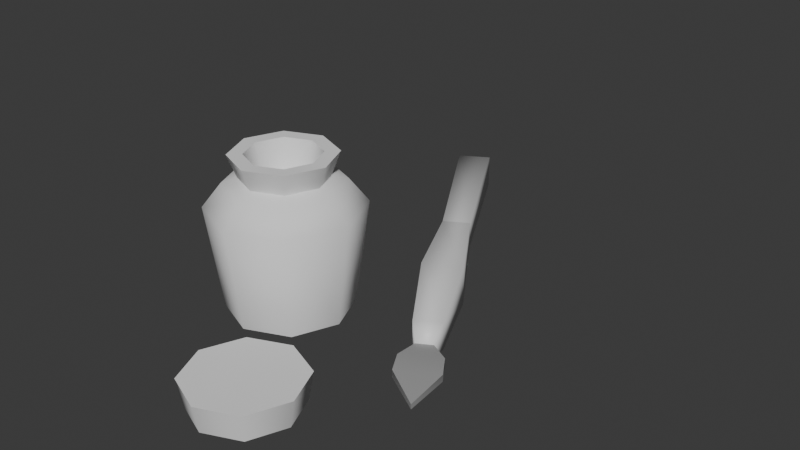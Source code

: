 # Source: Inkwell.blend  (saved by Blender 4.5.90; exported with 4.5.12 LTS)
import bpy
from mathutils import Matrix  # noqa: F401  (used for matrix-valued properties, if any)

bpy.ops.wm.read_factory_settings(use_empty=True)
scene = bpy.context.scene
scene.name = 'Scene'

# ---- collections
col_inkwell = bpy.data.collections.new('Inkwell'); scene.collection.children.link(col_inkwell)

# ---- materials (node trees are filled in below, after node groups)
mat_base = bpy.data.materials.new('base')
mat_alt = bpy.data.materials.new('alt')

# ---- node groups
ng_smooth_by_angle = bpy.data.node_groups.new('Smooth by Angle', 'GeometryNodeTree')
_s = ng_smooth_by_angle.interface.new_socket(name='Mesh', in_out='OUTPUT', socket_type='NodeSocketGeometry')
_s = ng_smooth_by_angle.interface.new_socket(name='Mesh', in_out='INPUT', socket_type='NodeSocketGeometry')
_s = ng_smooth_by_angle.interface.new_socket(name='Angle', in_out='INPUT', socket_type='NodeSocketFloat')
_s.subtype = 'ANGLE'
_s.default_value = 0.5236
_s.min_value = 0.0
_s.max_value = 3.142
_s.description = 'Maximum face angle for smooth edges'
_s = ng_smooth_by_angle.interface.new_socket(name='Ignore Sharpness', in_out='INPUT', socket_type='NodeSocketBool')
_s.force_non_field = True
ng_smooth_by_angle.description = 'Set the sharpness of mesh edges based on the angle between the neighboring faces'
ng_smooth_by_angle.is_modifier = True
_N = ng_smooth_by_angle.nodes; _L = ng_smooth_by_angle.links
n0 = _N.new('GeometryNodeSetShadeSmooth'); n0.name = 'Set Shade Smooth'; n0.location = (120, -80)
n0.domain = 'EDGE'
n1 = _N.new('GeometryNodeSetShadeSmooth'); n1.name = 'Set Shade Smooth.001'; n1.location = (300, -80)
n2 = _N.new('NodeGroupOutput'); n2.name = 'Group Output'; n2.location = (480, -80)
n3 = _N.new('GeometryNodeInputMeshEdgeAngle'); n3.name = 'Edge Angle'; n3.location = (-440, -240)
n4 = _N.new('NodeGroupInput'); n4.name = 'Group Input'; n4.location = (-80, -80)
n5 = _N.new('GeometryNodeInputEdgeSmooth'); n5.name = 'Is Edge Smooth'; n5.location = (-260, -120)
n6 = _N.new('GeometryNodeInputShadeSmooth'); n6.name = 'Is Shade Smooth'; n6.location = (-440, -397)
n7 = _N.new('FunctionNodeCompare'); n7.name = 'Compare'; n7.location = (-260, -260)
n7.operation = 'LESS_EQUAL'
n7.inputs[6].default_value = (0.0, 0.0, 0.0, 0.0)
n7.inputs[7].default_value = (0.0, 0.0, 0.0, 0.0)
n8 = _N.new('FunctionNodeBooleanMath'); n8.name = 'Boolean Math.001'; n8.location = (-80, -260)
n9 = _N.new('NodeGroupInput'); n9.name = 'Group Input.001'; n9.location = (-440, -329)
n10 = _N.new('NodeGroupInput'); n10.name = 'Group Input.002'; n10.location = (-259, -189)
n11 = _N.new('FunctionNodeBooleanMath'); n11.name = 'Boolean Math'; n11.location = (-80, -149)
n11.operation = 'OR'
n12 = _N.new('FunctionNodeBooleanMath'); n12.name = 'Boolean Math.002'; n12.location = (-260, -380)
n12.operation = 'OR'
n13 = _N.new('NodeGroupInput'); n13.name = 'Group Input.003'; n13.location = (-440, -460)
_L.new(n3.outputs[0], n7.inputs[0])
_L.new(n1.outputs[0], n2.inputs[0])
_L.new(n9.outputs[1], n7.inputs[1])
_L.new(n7.outputs[0], n8.inputs[0])
_L.new(n4.outputs[0], n0.inputs[0])
_L.new(n0.outputs[0], n1.inputs[0])
_L.new(n8.outputs[0], n0.inputs[2])
_L.new(n10.outputs[2], n11.inputs[1])
_L.new(n5.outputs[0], n11.inputs[0])
_L.new(n11.outputs[0], n0.inputs[1])
_L.new(n13.outputs[2], n12.inputs[1])
_L.new(n6.outputs[0], n12.inputs[0])
_L.new(n12.outputs[0], n8.inputs[1])
n2.is_active_output = True

# ---- material node trees
mat_base.use_nodes = True; mat_base.node_tree.nodes.clear()
_N = mat_base.node_tree.nodes; _L = mat_base.node_tree.links
n0 = _N.new('ShaderNodeBsdfPrincipled'); n0.name = 'Principled BSDF'; n0.location = (-200, 100)
n1 = _N.new('ShaderNodeOutputMaterial'); n1.name = 'Material Output'; n1.location = (200, 100)
_L.new(n0.outputs[0], n1.inputs[0])
n1.is_active_output = True
mat_alt.use_nodes = True; mat_alt.node_tree.nodes.clear()
_N = mat_alt.node_tree.nodes; _L = mat_alt.node_tree.links
n0 = _N.new('ShaderNodeBsdfPrincipled'); n0.name = 'Principled BSDF'; n0.location = (-200, 100)
n0.inputs[0].default_value = (0.3, 0.3, 0.3, 1.0)
n1 = _N.new('ShaderNodeOutputMaterial'); n1.name = 'Material Output'; n1.location = (200, 100)
_L.new(n0.outputs[0], n1.inputs[0])
n1.is_active_output = True

# ---- world
world_world = bpy.data.worlds.new('World'); scene.world = world_world
world_world.use_nodes = True; world_world.node_tree.nodes.clear()
_N = world_world.node_tree.nodes; _L = world_world.node_tree.links
n0 = _N.new('ShaderNodeOutputWorld'); n0.name = 'World Output'; n0.location = (200, 100)
n1 = _N.new('ShaderNodeBackground'); n1.name = 'Background'; n1.location = (-200, 100)
n1.inputs[0].default_value = (0.05088, 0.05088, 0.05088, 1.0)
_L.new(n1.outputs[0], n0.inputs[0])
n0.is_active_output = True
world_world.color = (0.05088, 0.05088, 0.05088)
world_world.sun_shadow_jitter_overblur = 0.0

# ---- meshes
me_inwellshape = bpy.data.meshes.new('InwellShape')
me_inwellshape.from_pydata([(0.0, 1.0, 0.0), (-2.042e-09, 0.6899, 2.139), (0.7071, 0.7071, 0.0), (0.4879, 0.4879, 2.139), (1.0, 0.0, 0.0), (0.6899, 0.0, 2.139), (0.7071, -0.7071, 0.0), (0.4879, -0.4879, 2.139), (0.0, -1.0, 0.0), (-2.042e-09, -0.6899, 2.139), (-0.7071, -0.7071, 0.0), (-0.4879, -0.4879, 2.139), (-1.0, 0.0, 0.0), (-0.6899, 0.0, 2.139), (-0.7071, 0.7071, 0.0), (-0.4879, 0.4879, 2.139), (0.4172, 0.4172, 2.5), (-3.369e-09, 0.5901, 2.5), (0.5901, 0.0, 2.5), (0.4172, -0.4172, 2.5), (-3.369e-09, -0.5901, 2.5), (-0.4172, -0.4172, 2.5), (-0.5901, 0.0, 2.5), (-0.4172, 0.4172, 2.5), (0.6597, 0.6597, 2.057), (0.8709, 0.8709, 1.681), (-1.726e-09, 1.232, 1.681), (-2.054e-09, 0.933, 2.057), (0.933, 0.0, 2.057), (1.232, 0.0, 1.681), (0.6597, -0.6597, 2.057), (0.8709, -0.8709, 1.681), (-2.054e-09, -0.933, 2.057), (-1.726e-09, -1.232, 1.681), (-0.6597, -0.6597, 2.057), (-0.8709, -0.8709, 1.681), (-0.933, 0.0, 2.057), (-1.232, 0.0, 1.681), (-0.6597, 0.6597, 2.057), (-0.8709, 0.8709, 1.681), (0.5853, 0.5853, 2.5), (-3.369e-09, 0.8277, 2.5), (0.8277, 0.0, 2.5), (0.5853, -0.5853, 2.5), (-3.369e-09, -0.8277, 2.5), (-0.5853, -0.5853, 2.5), (-0.8277, 0.0, 2.5), (-0.5853, 0.5853, 2.5), (0.3129, 0.3129, 2.0), (-2.527e-09, 0.4426, 2.0), (0.4426, 0.0, 2.0), (0.3129, -0.3129, 2.0), (-2.527e-09, -0.4426, 2.0), (-0.3129, -0.3129, 2.0), (-0.4426, 0.0, 2.0), (-0.3129, 0.3129, 2.0)], [], [(1, 15, 47, 41), (0, 2, 4, 6, 8, 10, 12, 14), (13, 11, 45, 46), (9, 7, 43, 44), (5, 3, 40, 42), (15, 13, 46, 47), (11, 9, 44, 45), (7, 5, 42, 43), (3, 1, 41, 40), (25, 26, 27, 24), (29, 25, 24, 28), (31, 29, 28, 30), (33, 31, 30, 32), (35, 33, 32, 34), (37, 35, 34, 36), (39, 37, 36, 38), (26, 39, 38, 27), (1, 3, 24, 27), (0, 26, 25, 2), (2, 25, 29, 4), (3, 5, 28, 24), (14, 39, 26, 0), (15, 1, 27, 38), (4, 29, 31, 6), (5, 7, 30, 28), (6, 31, 33, 8), (7, 9, 32, 30), (8, 33, 35, 10), (9, 11, 34, 32), (10, 35, 37, 12), (11, 13, 36, 34), (12, 37, 39, 14), (13, 15, 38, 36), (16, 17, 49, 48), (17, 16, 40, 41), (16, 18, 42, 40), (18, 19, 43, 42), (19, 20, 44, 43), (20, 21, 45, 44), (21, 22, 46, 45), (22, 23, 47, 46), (23, 17, 41, 47), (48, 49, 55, 54, 53, 52, 51, 50), (17, 23, 55, 49), (22, 21, 53, 54), (20, 19, 51, 52), (18, 16, 48, 50), (23, 22, 54, 55), (21, 20, 52, 53), (19, 18, 50, 51)])
me_inwellshape.polygons.foreach_set('use_smooth', [True] * 50)
_uv = me_inwellshape.uv_layers.new(name='UVMap')
_uv.uv.foreach_set('vector', [0.25, 0.3318, 0.1922, 0.3078, 0.1922, 0.3078, 0.25, 0.3318, 0.75, 0.49, 0.9197, 0.4197, 0.99, 0.25, 0.9197, 0.08029, 0.75, 0.01, 0.5803, 0.08029, 0.51, 0.25, 0.5803, 0.4197, 0.1682, 0.25, 0.1922, 0.1922, 0.1922, 0.1922, 0.1682, 0.25, 0.25, 0.1682, 0.3078, 0.1922, 0.3078, 0.1922, 0.25, 0.1682, 0.3318, 0.25, 0.3078, 0.3078, 0.3078, 0.3078, 0.3318, 0.25, 0.1922, 0.3078, 0.1682, 0.25, 0.1682, 0.25, 0.1922, 0.3078, 0.1922, 0.1922, 0.25, 0.1682, 0.25, 0.1682, 0.1922, 0.1922, 0.3078, 0.1922, 0.3318, 0.25, 0.3318, 0.25, 0.3078, 0.1922, 0.3078, 0.3078, 0.25, 0.3318, 0.25, 0.3318, 0.3078, 0.3078, 0.4188, 0.4188, 0.25, 0.4888, 0.25, 0.4255, 0.3741, 0.3741, 0.4888, 0.25, 0.4188, 0.4188, 0.3741, 0.3741, 0.4255, 0.25, 0.4188, 0.08115, 0.4888, 0.25, 0.4255, 0.25, 0.3741, 0.1259, 0.25, 0.01121, 0.4188, 0.08115, 0.3741, 0.1259, 0.25, 0.07447, 0.08115, 0.08115, 0.25, 0.01121, 0.25, 0.07447, 0.1259, 0.1259, 0.01121, 0.25, 0.08115, 0.08115, 0.1259, 0.1259, 0.07447, 0.25, 0.08115, 0.4188, 0.01121, 0.25, 0.07447, 0.25, 0.1259, 0.3741, 0.25, 0.4888, 0.08115, 0.4188, 0.1259, 0.3741, 0.25, 0.4255, 0.25, 0.3318, 0.3078, 0.3078, 0.3741, 0.3741, 0.25, 0.4255, 1.0, 0.5, 1.0, 0.9202, 0.875, 0.9202, 0.875, 0.5, 0.875, 0.5, 0.875, 0.9202, 0.75, 0.9202, 0.75, 0.5, 0.3078, 0.3078, 0.3318, 0.25, 0.4255, 0.25, 0.3741, 0.3741, 0.125, 0.5, 0.125, 0.9202, 0.0, 0.9202, 0.0, 0.5, 0.1922, 0.3078, 0.25, 0.3318, 0.25, 0.4255, 0.1259, 0.3741, 0.75, 0.5, 0.75, 0.9202, 0.625, 0.9202, 0.625, 0.5, 0.3318, 0.25, 0.3078, 0.1922, 0.3741, 0.1259, 0.4255, 0.25, 0.625, 0.5, 0.625, 0.9202, 0.5, 0.9202, 0.5, 0.5, 0.3078, 0.1922, 0.25, 0.1682, 0.25, 0.07447, 0.3741, 0.1259, 0.5, 0.5, 0.5, 0.9202, 0.375, 0.9202, 0.375, 0.5, 0.25, 0.1682, 0.1922, 0.1922, 0.1259, 0.1259, 0.25, 0.07447, 0.375, 0.5, 0.375, 0.9202, 0.25, 0.9202, 0.25, 0.5, 0.1922, 0.1922, 0.1682, 0.25, 0.07447, 0.25, 0.1259, 0.1259, 0.25, 0.5, 0.25, 0.9202, 0.125, 0.9202, 0.125, 0.5, 0.1682, 0.25, 0.1922, 0.3078, 0.1259, 0.3741, 0.07447, 0.25, 0.2912, 0.2912, 0.25, 0.3083, 0.25, 0.3083, 0.2912, 0.2912, 0.25, 0.3083, 0.2912, 0.2912, 0.3078, 0.3078, 0.25, 0.3318, 0.2912, 0.2912, 0.3083, 0.25, 0.3318, 0.25, 0.3078, 0.3078, 0.3083, 0.25, 0.2912, 0.2088, 0.3078, 0.1922, 0.3318, 0.25, 0.2912, 0.2088, 0.25, 0.1917, 0.25, 0.1682, 0.3078, 0.1922, 0.25, 0.1917, 0.2088, 0.2088, 0.1922, 0.1922, 0.25, 0.1682, 0.2088, 0.2088, 0.1917, 0.25, 0.1682, 0.25, 0.1922, 0.1922, 0.1917, 0.25, 0.2088, 0.2912, 0.1922, 0.3078, 0.1682, 0.25, 0.2088, 0.2912, 0.25, 0.3083, 0.25, 0.3318, 0.1922, 0.3078, 0.2912, 0.2912, 0.25, 0.3083, 0.2088, 0.2912, 0.1917, 0.25, 0.2088, 0.2088, 0.25, 0.1917, 0.2912, 0.2088, 0.3083, 0.25, 0.25, 0.3083, 0.2088, 0.2912, 0.2088, 0.2912, 0.25, 0.3083, 0.1917, 0.25, 0.2088, 0.2088, 0.2088, 0.2088, 0.1917, 0.25, 0.25, 0.1917, 0.2912, 0.2088, 0.2912, 0.2088, 0.25, 0.1917, 0.3083, 0.25, 0.2912, 0.2912, 0.2912, 0.2912, 0.3083, 0.25, 0.2088, 0.2912, 0.1917, 0.25, 0.1917, 0.25, 0.2088, 0.2912, 0.2088, 0.2088, 0.25, 0.1917, 0.25, 0.1917, 0.2088, 0.2088, 0.2912, 0.2088, 0.3083, 0.25, 0.3083, 0.25, 0.2912, 0.2088])
me_inwellshape.update()
me_inwellshape.normals_split_custom_set([tuple(v) for v in zip(*[iter([0.0, 0.8589, 0.5121, -0.6074, 0.6074, 0.5121, -0.6166, 0.6166, 0.4895, 0.0, 0.872, 0.4895, 0.0, 0.7323, -0.6809, 0.5178, 0.5178, -0.6809, 0.7323, 0.0, -0.6809, 0.5178, -0.5178, -0.6809, 0.0, -0.7323, -0.6809, -0.5178, -0.5178, -0.6809, -0.7323, 0.0, -0.6809, -0.5178, 0.5178, -0.6809, -0.8589, 0.0, 0.5121, -0.6074, -0.6074, 0.5121, -0.6166, -0.6166, 0.4895, -0.872, 0.0, 0.4895, 0.0, -0.8589, 0.5121, 0.6074, -0.6074, 0.5121, 0.6166, -0.6166, 0.4895, 0.0, -0.872, 0.4895, 0.8589, 0.0, 0.5121, 0.6074, 0.6074, 0.5121, 0.6166, 0.6166, 0.4895, 0.872, 0.0, 0.4895, -0.6074, 0.6074, 0.5121, -0.8589, 0.0, 0.5121, -0.872, 0.0, 0.4895, -0.6166, 0.6166, 0.4895, -0.6074, -0.6074, 0.5121, 0.0, -0.8589, 0.5121, 0.0, -0.872, 0.4895, -0.6166, -0.6166, 0.4895, 0.6074, -0.6074, 0.5121, 0.8589, 0.0, 0.5121, 0.872, 0.0, 0.4895, 0.6166, -0.6166, 0.4895, 0.6074, 0.6074, 0.5121, 0.0, 0.8589, 0.5121, 0.0, 0.872, 0.4895, 0.6166, 0.6166, 0.4895, 0.686, 0.686, 0.2426, -1.214e-08, 0.9701, 0.2426, -1.065e-08, 0.6184, 0.7859, 0.4373, 0.4373, 0.7859, 0.9701, 0.0, 0.2426, 0.686, 0.686, 0.2426, 0.4373, 0.4373, 0.7859, 0.6184, 0.0, 0.7859, 0.686, -0.686, 0.2426, 0.9701, 0.0, 0.2426, 0.6184, 0.0, 0.7859, 0.4373, -0.4373, 0.7859, 1.214e-08, -0.9701, 0.2426, 0.686, -0.686, 0.2426, 0.4373, -0.4373, 0.7859, 1.065e-08, -0.6184, 0.7859, -0.686, -0.686, 0.2426, 1.214e-08, -0.9701, 0.2426, 1.065e-08, -0.6184, 0.7859, -0.4373, -0.4373, 0.7859, -0.9701, 0.0, 0.2426, -0.686, -0.686, 0.2426, -0.4373, -0.4373, 0.7859, -0.6184, 0.0, 0.7859, -0.686, 0.686, 0.2426, -0.9701, 0.0, 0.2426, -0.6184, 0.0, 0.7859, -0.4373, 0.4373, 0.7859, -1.214e-08, 0.9701, 0.2426, -0.686, 0.686, 0.2426, -0.4373, 0.4373, 0.7859, -1.065e-08, 0.6184, 0.7859, 0.0, 0.8589, 0.5121, 0.6074, 0.6074, 0.5121, 0.4373, 0.4373, 0.7859, -1.065e-08, 0.6184, 0.7859, 0.0, 0.7323, -0.6809, -1.214e-08, 0.9701, 0.2426, 0.686, 0.686, 0.2426, 0.5178, 0.5178, -0.6809, 0.5178, 0.5178, -0.6809, 0.686, 0.686, 0.2426, 0.9701, 0.0, 0.2426, 0.7323, 0.0, -0.6809, 0.6074, 0.6074, 0.5121, 0.8589, 0.0, 0.5121, 0.6184, 0.0, 0.7859, 0.4373, 0.4373, 0.7859, -0.5178, 0.5178, -0.6809, -0.686, 0.686, 0.2426, -1.214e-08, 0.9701, 0.2426, 0.0, 0.7323, -0.6809, -0.6074, 0.6074, 0.5121, 0.0, 0.8589, 0.5121, -1.065e-08, 0.6184, 0.7859, -0.4373, 0.4373, 0.7859, 0.7323, 0.0, -0.6809, 0.9701, 0.0, 0.2426, 0.686, -0.686, 0.2426, 0.5178, -0.5178, -0.6809, 0.8589, 0.0, 0.5121, 0.6074, -0.6074, 0.5121, 0.4373, -0.4373, 0.7859, 0.6184, 0.0, 0.7859, 0.5178, -0.5178, -0.6809, 0.686, -0.686, 0.2426, 1.214e-08, -0.9701, 0.2426, 0.0, -0.7323, -0.6809, 0.6074, -0.6074, 0.5121, 0.0, -0.8589, 0.5121, 1.065e-08, -0.6184, 0.7859, 0.4373, -0.4373, 0.7859, 0.0, -0.7323, -0.6809, 1.214e-08, -0.9701, 0.2426, -0.686, -0.686, 0.2426, -0.5178, -0.5178, -0.6809, 0.0, -0.8589, 0.5121, -0.6074, -0.6074, 0.5121, -0.4373, -0.4373, 0.7859, 1.065e-08, -0.6184, 0.7859, -0.5178, -0.5178, -0.6809, -0.686, -0.686, 0.2426, -0.9701, 0.0, 0.2426, -0.7323, 0.0, -0.6809, -0.6074, -0.6074, 0.5121, -0.8589, 0.0, 0.5121, -0.6184, 0.0, 0.7859, -0.4373, -0.4373, 0.7859, -0.7323, 0.0, -0.6809, -0.9701, 0.0, 0.2426, -0.686, 0.686, 0.2426, -0.5178, 0.5178, -0.6809, -0.8589, 0.0, 0.5121, -0.6074, 0.6074, 0.5121, -0.4373, 0.4373, 0.7859, -0.6184, 0.0, 0.7859, -0.3432, -0.3432, 0.8743, -4.439e-08, -0.4853, 0.8743, -5.405e-08, -0.6787, 0.7344, -0.4799, -0.4799, 0.7344, -4.439e-08, -0.4853, 0.8743, -0.3432, -0.3432, 0.8743, 0.6166, 0.6166, 0.4895, 0.0, 0.872, 0.4895, -0.3432, -0.3432, 0.8743, -0.4853, 0.0, 0.8743, 0.872, 0.0, 0.4895, 0.6166, 0.6166, 0.4895, -0.4853, 0.0, 0.8743, -0.3432, 0.3432, 0.8743, 0.6166, -0.6166, 0.4895, 0.872, 0.0, 0.4895, -0.3432, 0.3432, 0.8743, 4.439e-08, 0.4853, 0.8743, 0.0, -0.872, 0.4895, 0.6166, -0.6166, 0.4895, 4.439e-08, 0.4853, 0.8743, 0.3432, 0.3432, 0.8743, -0.6166, -0.6166, 0.4895, 0.0, -0.872, 0.4895, 0.3432, 0.3432, 0.8743, 0.4853, 0.0, 0.8743, -0.872, 0.0, 0.4895, -0.6166, -0.6166, 0.4895, 0.4853, 0.0, 0.8743, 0.3432, -0.3432, 0.8743, -0.6166, 0.6166, 0.4895, -0.872, 0.0, 0.4895, 0.3432, -0.3432, 0.8743, -4.439e-08, -0.4853, 0.8743, 0.0, 0.872, 0.4895, -0.6166, 0.6166, 0.4895, -0.4799, -0.4799, 0.7344, -5.405e-08, -0.6787, 0.7344, 0.4799, -0.4799, 0.7344, 0.6787, 0.0, 0.7344, 0.4799, 0.4799, 0.7344, 5.405e-08, 0.6787, 0.7344, -0.4799, 0.4799, 0.7344, -0.6787, 0.0, 0.7344, -4.439e-08, -0.4853, 0.8743, 0.3432, -0.3432, 0.8743, 0.4799, -0.4799, 0.7344, -5.405e-08, -0.6787, 0.7344, 0.4853, 0.0, 0.8743, 0.3432, 0.3432, 0.8743, 0.4799, 0.4799, 0.7344, 0.6787, 0.0, 0.7344, 4.439e-08, 0.4853, 0.8743, -0.3432, 0.3432, 0.8743, -0.4799, 0.4799, 0.7344, 5.405e-08, 0.6787, 0.7344, -0.4853, 0.0, 0.8743, -0.3432, -0.3432, 0.8743, -0.4799, -0.4799, 0.7344, -0.6787, 0.0, 0.7344, 0.3432, -0.3432, 0.8743, 0.4853, 0.0, 0.8743, 0.6787, 0.0, 0.7344, 0.4799, -0.4799, 0.7344, 0.3432, 0.3432, 0.8743, 4.439e-08, 0.4853, 0.8743, 5.405e-08, 0.6787, 0.7344, 0.4799, 0.4799, 0.7344, -0.3432, 0.3432, 0.8743, -0.4853, 0.0, 0.8743, -0.6787, 0.0, 0.7344, -0.4799, 0.4799, 0.7344])] * 3)])
me_foutainpenshape = bpy.data.meshes.new('FoutainPenShape')
me_foutainpenshape.from_pydata([(-0.149, 1.101, -0.15), (-0.149, 1.101, 0.15), (0.151, 1.1, -0.15), (0.151, 1.1, 0.15), (0.1588, 4.264, -0.1542), (0.1588, 4.264, 0.1542), (-0.1496, 4.264, -0.1542), (-0.1496, 4.264, 0.1542), (0.2247, 2.601, 0.2222), (-0.2197, 2.601, -0.2222), (0.2247, 2.601, -0.2222), (-0.2197, 2.601, 0.2222), (0.09214, 0.7776, 0.09136), (0.09214, 0.7611, -0.09136), (-0.09057, 0.7612, -0.09136), (-0.09057, 0.7777, 0.09136), (0.09201, 0.7699, 0.03914), (0.09201, 0.7626, -0.03914), (-0.09044, 0.7627, -0.03914), (-0.09044, 0.77, 0.03914), (-7.451e-09, -0.3849, -0.09247), (-7.451e-09, -0.3849, -0.1483), (-0.232, 0.1446, 0.007229), (-0.222, 0.4655, 0.03914), (0.2231, 0.4653, 0.03914), (0.2327, 0.1443, 0.007229), (0.2231, 0.454, -0.03914), (0.2327, 0.1341, -0.06561), (-0.232, 0.1343, -0.06561), (-0.222, 0.4542, -0.03914), (-0.1816, 6.918, -0.1892), (-0.08122, 7.089, -0.08908), (-0.1816, 6.918, 0.1892), (-0.08122, 7.089, 0.08908), (0.09694, 7.089, -0.08908), (0.1969, 6.917, -0.1892), (0.1969, 6.917, 0.1892), (0.09694, 7.089, 0.08908)], [], [(10, 8, 3, 2), (0, 2, 13, 14), (10, 2, 0, 9), (8, 5, 7, 11), (9, 11, 7, 6), (0, 1, 11, 9), (3, 8, 11, 1), (4, 10, 9, 6), (4, 5, 8, 10), (13, 12, 15, 14), (3, 1, 15, 12), (2, 3, 12, 13), (1, 0, 14, 15), (17, 18, 19, 16), (27, 28, 29, 26), (28, 22, 23, 29), (25, 27, 26, 24), (22, 25, 24, 23), (22, 28, 21, 20), (16, 19, 23, 24), (25, 22, 20), (19, 18, 29, 23), (27, 25, 20, 21), (17, 16, 24, 26), (28, 27, 21), (18, 17, 26, 29), (35, 30, 31, 34), (30, 32, 33, 31), (32, 36, 37, 33), (36, 35, 34, 37), (35, 4, 6, 30), (31, 33, 37, 34), (6, 7, 32, 30), (5, 36, 32, 7), (35, 36, 5, 4)])
me_foutainpenshape.polygons.foreach_set('use_smooth', [True] * 35)
me_foutainpenshape.polygons.foreach_set('material_index', [0, 0, 0, 0, 0, 0, 0, 0, 0, 0, 0, 0, 0, 1, 1, 1, 1, 1, 1, 1, 1, 1, 1, 1, 1, 1, 0, 0, 0, 0, 0, 0, 0, 0, 0])
_k = set([(4, 5), (4, 6), (5, 7), (6, 7), (16, 17), (16, 19), (16, 24), (17, 18), (17, 26), (18, 19), (18, 29), (19, 23), (20, 21), (20, 22), (20, 25), (21, 27), (21, 28), (22, 23), (24, 25), (26, 27), (28, 29)])
me_foutainpenshape.attributes.new('sharp_edge', 'BOOLEAN', 'EDGE').data.foreach_set('value', [ (min(e.vertices), max(e.vertices)) in _k for e in me_foutainpenshape.edges])
_uv = me_foutainpenshape.uv_layers.new(name='UVMap')
_uv.uv.foreach_set('vector', [0.375, 0.4375, 0.625, 0.4375, 0.625, 0.5, 0.375, 0.5, 0.375, 0.75, 0.375, 0.5, 0.375, 0.5, 0.375, 0.75, 0.3125, 0.5, 0.375, 0.5, 0.375, 0.75, 0.3125, 0.75, 0.6875, 0.5, 0.75, 0.5, 0.75, 0.75, 0.6875, 0.75, 0.375, 0.8125, 0.625, 0.8125, 0.625, 0.875, 0.375, 0.875, 0.375, 0.75, 0.625, 0.75, 0.625, 0.8125, 0.375, 0.8125, 0.625, 0.5, 0.6875, 0.5, 0.6875, 0.75, 0.625, 0.75, 0.25, 0.5, 0.3125, 0.5, 0.3125, 0.75, 0.25, 0.75, 0.375, 0.375, 0.625, 0.375, 0.625, 0.4375, 0.375, 0.4375, 0.375, 0.5, 0.625, 0.5, 0.625, 0.75, 0.375, 0.75, 0.625, 0.5, 0.625, 0.75, 0.625, 0.75, 0.625, 0.5, 0.375, 0.5, 0.625, 0.5, 0.625, 0.5, 0.375, 0.5, 0.625, 0.75, 0.375, 0.75, 0.375, 0.75, 0.625, 0.75, 0.375, 0.5, 0.375, 0.75, 0.625, 0.75, 0.625, 0.5, 0.375, 0.5, 0.375, 0.75, 0.375, 0.75, 0.375, 0.5, 0.375, 0.75, 0.625, 0.75, 0.625, 0.75, 0.375, 0.75, 0.625, 0.5, 0.375, 0.5, 0.375, 0.5, 0.625, 0.5, 0.625, 0.75, 0.625, 0.5, 0.625, 0.5, 0.625, 0.75, 0.625, 0.75, 0.375, 0.75, 0.375, 0.75, 0.625, 0.75, 0.625, 0.5, 0.625, 0.75, 0.625, 0.75, 0.625, 0.5, 0.625, 0.5, 0.625, 0.75, 0.625, 0.5, 0.625, 0.75, 0.375, 0.75, 0.375, 0.75, 0.625, 0.75, 0.375, 0.5, 0.625, 0.5, 0.625, 0.5, 0.375, 0.5, 0.375, 0.5, 0.625, 0.5, 0.625, 0.5, 0.375, 0.5, 0.375, 0.75, 0.375, 0.5, 0.375, 0.75, 0.375, 0.75, 0.375, 0.5, 0.375, 0.5, 0.375, 0.75, 0.375, 0.2518, 0.375, 0.0, 0.4278, 0.05278, 0.4278, 0.1972, 0.375, 0.0, 0.625, 0.0, 0.5722, 0.05278, 0.4278, 0.05278, 0.625, 0.0, 0.625, 0.2518, 0.5722, 0.1972, 0.5722, 0.05278, 0.625, 0.2518, 0.375, 0.2518, 0.4278, 0.1972, 0.5722, 0.1972, 0.1269, 0.5, 0.25, 0.5, 0.25, 0.75, 0.1269, 0.75, 0.4278, 0.05278, 0.5722, 0.05278, 0.5722, 0.1972, 0.4278, 0.1972, 0.375, 0.875, 0.625, 0.875, 0.625, 0.9981, 0.375, 0.9981, 0.75, 0.5, 0.8731, 0.5, 0.8731, 0.75, 0.75, 0.75, 0.375, 0.2518, 0.625, 0.2518, 0.625, 0.375, 0.375, 0.375])
me_foutainpenshape.materials.append(mat_base)
me_foutainpenshape.materials.append(mat_alt)
me_foutainpenshape.update()
me_foutainpenshape.normals_split_custom_set([tuple(v) for v in zip(*[iter([0.7071, -0.005719, -0.7071, 0.7071, -0.005721, 0.7071, 0.698, -0.1519, 0.6998, 0.6999, -0.1499, -0.6983, -0.7002, -0.1486, -0.6983, 0.6999, -0.1499, -0.6983, 0.5214, -0.6902, -0.5018, -0.5223, -0.6895, -0.5017, 0.7071, -0.005719, -0.7071, 0.6999, -0.1499, -0.6983, -0.7002, -0.1486, -0.6983, -0.7071, -0.004155, -0.7071, 0.7071, -0.005721, 0.7071, 0.7061, 0.05689, 0.7059, -0.7058, 0.05863, 0.706, -0.7071, -0.004156, 0.7071, -0.7071, -0.004155, -0.7071, -0.7071, -0.004156, 0.7071, -0.7058, 0.05863, 0.706, -0.7058, 0.05863, -0.706, -0.7002, -0.1486, -0.6983, -0.6983, -0.1506, 0.6998, -0.7071, -0.004156, 0.7071, -0.7071, -0.004155, -0.7071, 0.698, -0.1519, 0.6998, 0.7071, -0.005721, 0.7071, -0.7071, -0.004156, 0.7071, -0.6983, -0.1506, 0.6998, 0.7061, 0.05689, -0.7059, 0.7071, -0.005719, -0.7071, -0.7071, -0.004155, -0.7071, -0.7058, 0.05863, -0.706, 0.7061, 0.05689, -0.7059, 0.7061, 0.05689, 0.7059, 0.7071, -0.005721, 0.7071, 0.7071, -0.005719, -0.7071, 0.5214, -0.6902, -0.5018, 0.5304, -0.6454, 0.5496, -0.5313, -0.6447, 0.5496, -0.5223, -0.6895, -0.5017, 0.698, -0.1519, 0.6998, -0.6983, -0.1506, 0.6998, -0.5313, -0.6447, 0.5496, 0.5304, -0.6454, 0.5496, 0.6999, -0.1499, -0.6983, 0.698, -0.1519, 0.6998, 0.5304, -0.6454, 0.5496, 0.5214, -0.6902, -0.5018, -0.6983, -0.1506, 0.6998, -0.7002, -0.1486, -0.6983, -0.5223, -0.6895, -0.5017, -0.5313, -0.6447, 0.5496, 0.000506, 0.9957, -0.09288, 0.000506, 0.9957, -0.09288, 0.000506, 0.9957, -0.09288, 0.000506, 0.9957, -0.09288, 5.82e-05, 0.1146, -0.9934, 5.821e-05, 0.1146, -0.9934, 2.323e-05, 0.04773, -0.9989, 2.322e-05, 0.04772, -0.9989, -0.9734, -0.2286, 0.01721, -0.988, -0.1543, 0.01098, -0.9705, 0.2394, -0.02887, -0.9803, 0.1961, -0.02381, 0.9877, -0.1556, 0.01113, 0.9731, -0.2299, 0.01734, 0.9806, 0.1948, -0.02362, 0.9708, 0.238, -0.02867, -7.129e-05, -0.1361, 0.9907, -7.128e-05, -0.1361, 0.9907, -2.902e-05, -0.05735, 0.9984, -2.903e-05, -0.05736, 0.9984, -0.988, -0.1543, 0.01098, -0.9734, -0.2286, 0.01721, -0.9119, -0.4091, 0.03241, -0.9119, -0.4091, 0.03241, -5.33e-10, -1.223e-08, 1.0, -5.33e-10, -1.223e-08, 1.0, -2.903e-05, -0.05736, 0.9984, -2.902e-05, -0.05735, 0.9984, -7.128e-05, -0.1361, 0.9907, -7.129e-05, -0.1361, 0.9907, -9.924e-05, -0.1851, 0.9827, -0.9179, 0.3941, -0.04694, -0.9179, 0.3941, -0.04694, -0.9803, 0.1961, -0.02381, -0.9705, 0.2394, -0.02887, 0.9731, -0.2299, 0.01734, 0.9877, -0.1556, 0.01113, 0.9114, -0.4103, 0.03248, 0.9114, -0.4103, 0.03248, 0.9184, 0.3928, -0.04675, 0.9184, 0.3928, -0.04675, 0.9708, 0.238, -0.02867, 0.9806, 0.1948, -0.02362, 5.821e-05, 0.1146, -0.9934, 5.82e-05, 0.1146, -0.9934, 8.222e-05, 0.1573, -0.9875, -2.423e-09, -1.207e-08, -1.0, -2.423e-09, -1.207e-08, -1.0, 2.322e-05, 0.04772, -0.9989, 2.323e-05, 0.04773, -0.9989, 0.6772, 0.2888, -0.6768, -0.6765, 0.2902, -0.6768, -0.399, 0.8252, -0.3997, 0.4005, 0.8245, -0.3997, -0.6765, 0.2902, -0.6768, -0.6765, 0.2902, 0.6768, -0.399, 0.8252, 0.3997, -0.399, 0.8252, -0.3997, -0.6765, 0.2902, 0.6768, 0.6772, 0.2888, 0.6768, 0.4005, 0.8245, 0.3997, -0.399, 0.8252, 0.3997, 0.6772, 0.2888, 0.6768, 0.6772, 0.2888, -0.6768, 0.4005, 0.8245, -0.3997, 0.4005, 0.8245, 0.3997, 0.6772, 0.2888, -0.6768, 0.7069, -0.01951, -0.707, -0.7071, -0.01785, -0.7069, -0.6765, 0.2902, -0.6768, -0.399, 0.8252, -0.3997, -0.399, 0.8252, 0.3997, 0.4005, 0.8245, 0.3997, 0.4005, 0.8245, -0.3997, -0.7071, -0.01785, -0.7069, -0.7071, -0.01785, 0.7069, -0.6765, 0.2902, 0.6768, -0.6765, 0.2902, -0.6768, 0.7069, -0.01951, 0.707, 0.6772, 0.2888, 0.6768, -0.6765, 0.2902, 0.6768, -0.7071, -0.01785, 0.7069, 0.6772, 0.2888, -0.6768, 0.6772, 0.2888, 0.6768, 0.7069, -0.01951, 0.707, 0.7069, -0.01951, -0.707])] * 3)])
me_inwellcapshape = bpy.data.meshes.new('InwellCapShape')
me_inwellcapshape.from_pydata([(0.5853, 0.5853, 0.0), (-1.082e-08, 0.8277, 0.0), (0.8277, -7.451e-09, 0.0), (0.5853, -0.5853, 0.0), (-1.082e-08, -0.8277, 0.0), (-0.5853, -0.5853, 0.0), (-0.8277, -7.451e-09, 0.0), (-0.5853, 0.5853, 0.0), (0.6438, 0.6438, 0.45), (-1.19e-08, 0.9104, 0.45), (0.9104, -8.196e-09, 0.45), (0.6438, -0.6438, 0.45), (-1.19e-08, -0.9104, 0.45), (-0.6438, -0.6438, 0.45), (-0.9104, -8.196e-09, 0.45), (-0.6438, 0.6438, 0.45)], [], [(0, 2, 3, 4, 5, 6, 7, 1), (8, 9, 15, 14, 13, 12, 11, 10), (0, 8, 10, 2), (6, 14, 15, 7), (4, 12, 13, 5), (2, 10, 11, 3), (1, 9, 8, 0), (7, 15, 9, 1), (5, 13, 14, 6), (3, 11, 12, 4)])
me_inwellcapshape.polygons.foreach_set('use_smooth', [True] * 10)
_uv = me_inwellcapshape.uv_layers.new(name='UVMap')
_uv.uv.foreach_set('vector', [0.0, 0.0, 0.0, 0.0, 0.0, 0.0, 0.0, 0.0, 0.0, 0.0, 0.0, 0.0, 0.0, 0.0, 0.0, 0.0, 0.0, 0.0, 0.0, 0.0, 0.0, 0.0, 0.0, 0.0, 0.0, 0.0, 0.0, 0.0, 0.0, 0.0, 0.0, 0.0, 0.0, 0.0, 0.0, 0.0, 0.0, 0.0, 0.0, 0.0, 0.0, 0.0, 0.0, 0.0, 0.0, 0.0, 0.0, 0.0, 0.0, 0.0, 0.0, 0.0, 0.0, 0.0, 0.0, 0.0, 0.0, 0.0, 0.0, 0.0, 0.0, 0.0, 0.0, 0.0, 0.0, 0.0, 0.0, 0.0, 0.0, 0.0, 0.0, 0.0, 0.0, 0.0, 0.0, 0.0, 0.0, 0.0, 0.0, 0.0, 0.0, 0.0, 0.0, 0.0, 0.0, 0.0, 0.0, 0.0, 0.0, 0.0, 0.0, 0.0, 0.0, 0.0, 0.0, 0.0])
me_inwellcapshape.update()
me_inwellcapshape.normals_split_custom_set([tuple(v) for v in zip(*[iter([0.5069, 0.5069, -0.6972, 0.7169, 0.0, -0.6972, 0.5069, -0.5069, -0.6972, -1.43e-08, -0.7169, -0.6972, -0.5069, -0.5069, -0.6972, -0.7169, 0.0, -0.6972, -0.5069, 0.5069, -0.6972, 1.43e-08, 0.7169, -0.6972, 0.5854, 0.5854, 0.5609, 0.0, 0.8279, 0.5609, -0.5854, 0.5854, 0.5609, -0.8279, 0.0, 0.5609, -0.5854, -0.5854, 0.5609, 0.0, -0.8279, 0.5609, 0.5854, -0.5854, 0.5609, 0.8279, 0.0, 0.5609, 0.5069, 0.5069, -0.6972, 0.5854, 0.5854, 0.5609, 0.8279, 0.0, 0.5609, 0.7169, 0.0, -0.6972, -0.7169, 0.0, -0.6972, -0.8279, 0.0, 0.5609, -0.5854, 0.5854, 0.5609, -0.5069, 0.5069, -0.6972, -1.43e-08, -0.7169, -0.6972, 0.0, -0.8279, 0.5609, -0.5854, -0.5854, 0.5609, -0.5069, -0.5069, -0.6972, 0.7169, 0.0, -0.6972, 0.8279, 0.0, 0.5609, 0.5854, -0.5854, 0.5609, 0.5069, -0.5069, -0.6972, 1.43e-08, 0.7169, -0.6972, 0.0, 0.8279, 0.5609, 0.5854, 0.5854, 0.5609, 0.5069, 0.5069, -0.6972, -0.5069, 0.5069, -0.6972, -0.5854, 0.5854, 0.5609, 0.0, 0.8279, 0.5609, 1.43e-08, 0.7169, -0.6972, -0.5069, -0.5069, -0.6972, -0.5854, -0.5854, 0.5609, -0.8279, 0.0, 0.5609, -0.7169, 0.0, -0.6972, 0.5069, -0.5069, -0.6972, 0.5854, -0.5854, 0.5609, 0.0, -0.8279, 0.5609, -1.43e-08, -0.7169, -0.6972])] * 3)])

# ---- objects
ob_inwell = bpy.data.objects.new('Inwell', me_inwellshape)
ob_foutainpen = bpy.data.objects.new('FoutainPen', me_foutainpenshape)
ob_inwellcap = bpy.data.objects.new('InwellCap', me_inwellcapshape)

# ---- transforms, parenting, visibility, modifiers, constraints
ob_inwell.location = (0.0, 0.0, 0.0)
ob_inwell.scale = (0.8, 0.8, 0.8)
_m = ob_inwell.modifiers.new('Smooth by Angle', 'NODES')
_m.node_group = ng_smooth_by_angle
_gi = [s.identifier for s in ng_smooth_by_angle.interface.items_tree if s.item_type == 'SOCKET' and s.in_out == 'INPUT']
_m[_gi[1]] = 1.222  # 'Angle'
_m.use_pin_to_last = True
_m.show_group_selector = False
ob_foutainpen.location = (2.354, -0.4697, 0.16)
ob_foutainpen.rotation_euler = (0.0, -0.0, 0.5236)
ob_foutainpen.scale = (1.2, 0.8, 1.2)
ob_inwellcap.location = (1.104, -1.786, 0.0)
ob_inwellcap.scale = (0.8, 0.8, 0.8)
_m = ob_inwellcap.modifiers.new('Smooth by Angle', 'NODES')
_m.node_group = ng_smooth_by_angle
_gi = [s.identifier for s in ng_smooth_by_angle.interface.items_tree if s.item_type == 'SOCKET' and s.in_out == 'INPUT']
_m[_gi[1]] = 1.222  # 'Angle'
_m.use_pin_to_last = True
_m.show_group_selector = False

# ---- collection membership
col_inkwell.objects.link(ob_inwell)
col_inkwell.objects.link(ob_foutainpen)
col_inkwell.objects.link(ob_inwellcap)

# ---- scene / render settings (as saved in the file)
scene.frame_start = 1; scene.frame_end = 250; scene.frame_set(1)
scene.render.engine = 'BLENDER_EEVEE_NEXT'
bpy.context.view_layer.update()

# ---- added for rendering (the .blend has no active camera and no usable light): camera, sun
cam_auto = bpy.data.cameras.new('AutoCamera')
cam_auto.lens = 50.0
cam_auto.sensor_width = 36.0
cam_auto.clip_end = 1000.0
ob_auto_camera = bpy.data.objects.new('AutoCamera', cam_auto)
scene.collection.objects.link(ob_auto_camera)
ob_auto_camera.location = (8.55286, -8.17139, 7.08318)
ob_auto_camera.rotation_euler = (1.09748, -7.21219e-08, 0.694738)
scene.camera = ob_auto_camera
light_auto_sun = bpy.data.lights.new('AutoSun', 'SUN')
light_auto_sun.energy = 3.0
light_auto_sun.angle = 0.0523599
ob_auto_sun = bpy.data.objects.new('AutoSun', light_auto_sun)
scene.collection.objects.link(ob_auto_sun)
ob_auto_sun.rotation_euler = (0.872665, 0.174533, 0.523599)
bpy.context.view_layer.update()
